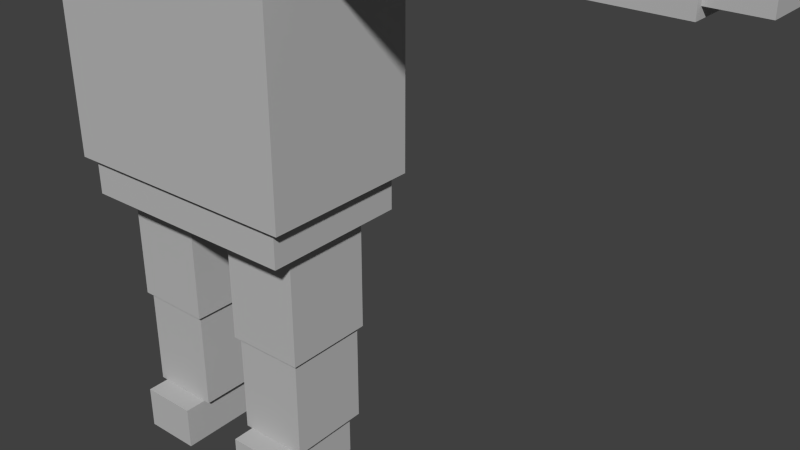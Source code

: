# Source: riggedmodel.blend  (saved by Blender 2.75.0; exported with 4.5.12 LTS)
import bpy
from mathutils import Matrix  # noqa: F401  (used for matrix-valued properties, if any)

bpy.ops.wm.read_factory_settings(use_empty=True)
scene = bpy.context.scene
scene.name = 'Scene'

# ---- collections
col_collection_1 = bpy.data.collections.new('Collection 1'); scene.collection.children.link(col_collection_1)

# ---- materials (node trees are filled in below, after node groups)
mat_lambert1 = bpy.data.materials.new('lambert1')
mat_lambert1.alpha_threshold = 0.0
mat_lambert1.use_transparent_shadow = False
mat_lambert1.diffuse_color = (0.5, 0.5, 0.5, 1.0)
mat_lambert1.roughness = 0.5

# ---- material node trees

# ---- world
world_world = bpy.data.worlds.new('World'); scene.world = world_world
world_world.color = (0.05088, 0.05088, 0.05088)
world_world.use_sun_shadow = False
world_world.sun_shadow_jitter_overblur = 0.0
world_world.cycles.sampling_method = 'MANUAL'
world_world.cycles.sample_map_resolution = 256

# ---- meshes
me_untitled_019 = bpy.data.meshes.new('Untitled.019')
me_untitled_019.from_pydata([(-35.77, 50.93, -16.09), (-36.19, 50.93, 15.73), (-36.19, 91.61, 15.73), (-35.77, 91.61, -16.09), (-8.69, 91.61, 16.09), (-8.27, 91.61, -15.73), (-8.692, 50.93, 16.09), (-8.272, 50.93, -15.73), (-8.585, 96.13, 8.137), (-36.09, 96.13, 7.774), (-8.375, 96.13, -7.774), (-35.88, 96.13, -8.137), (-9.88, 54.16, 14.61), (-9.742, 54.16, -14.49), (-9.74, 15.28, -14.49), (-9.878, 15.28, 14.61), (-34.6, 60.42, -8.6), (-34.57, 54.15, -14.61), (-9.771, 60.42, -8.483), (-34.71, 54.15, 14.49), (-34.68, 60.42, 8.481), (-34.57, 15.28, -14.61), (-34.71, 15.28, 14.49), (-9.852, 60.42, 8.599), (-12.16, 15.28, 12.31), (-12.16, 15.28, -12.31), (-12.16, -2.218e-06, -12.31), (-12.16, -2.218e-06, 22.41), (-12.16, 20.78, -7.225), (-32.28, 20.78, -7.225), (-32.28, 15.28, -12.31), (-32.28, -2.218e-06, -12.31), (-32.28, 15.28, 12.31), (-32.28, -2.218e-06, 22.41), (-32.28, 15.28, 22.41), (-12.16, 15.28, 22.41), (-32.28, 20.78, 7.225), (-12.16, 20.78, 7.225), (35.98, 50.93, -15.92), (35.99, 50.93, 15.91), (35.99, 91.61, 15.91), (35.98, 91.61, -15.92), (8.484, 91.61, 15.92), (8.473, 91.61, -15.91), (8.483, 50.93, 15.92), (8.473, 50.93, -15.91), (8.481, 96.13, 7.961), (35.99, 96.13, 7.952), (8.476, 96.13, -7.952), (35.98, 96.13, -7.961), (9.794, 60.42, -8.52), (9.784, 54.15, -14.53), (9.833, 54.15, 14.57), (9.822, 60.42, 8.561), (34.62, 60.42, -8.562), (34.61, 54.15, -14.57), (34.66, 54.15, 14.53), (34.65, 60.42, 8.519), (9.784, 15.28, -14.53), (34.61, 15.28, -14.57), (34.66, 15.28, 14.53), (9.833, 15.28, 14.57), (-43.88, 104.5, -28.19), (-43.88, 104.5, 28.19), (-43.88, 204.5, 28.19), (-43.88, 204.5, -28.19), (43.88, 204.5, 28.19), (43.88, 204.5, -28.19), (43.88, 104.5, 28.19), (43.88, 104.5, -28.19), (47.37, 182.7, 15.06), (47.37, 182.7, -15.06), (103.6, 182.7, -15.06), (103.6, 182.7, 15.06), (47.37, 208.0, 15.06), (47.37, 208.0, -15.06), (103.6, 208.0, 15.06), (103.6, 208.0, -15.06), (97.37, 183.9, -8.237), (103.6, 183.9, -14.03), (103.6, 183.9, 14.03), (97.37, 183.9, 8.237), (97.37, 206.8, -8.237), (103.6, 206.8, -14.03), (103.6, 206.8, 14.03), (97.37, 206.8, 8.237), (153.2, 183.9, -14.03), (153.2, 206.8, -14.03), (153.2, 206.8, 14.03), (153.2, 183.9, 14.03), (147.7, 186.8, -7.225), (153.2, 186.8, -12.31), (153.2, 186.8, 12.31), (147.7, 186.8, 7.225), (147.7, 203.9, -7.225), (153.2, 203.9, -12.31), (153.2, 203.9, 12.31), (147.7, 203.8, 7.225), (168.5, 186.8, -12.31), (168.5, 203.9, -12.31), (168.5, 203.9, 12.31), (168.5, 186.8, 12.31), (-47.37, 182.7, 15.06), (-47.37, 182.7, -15.06), (-103.6, 182.7, -15.06), (-103.6, 182.7, 15.06), (-47.37, 208.0, 15.06), (-47.37, 208.0, -15.06), (-103.6, 208.0, 15.06), (-103.6, 208.0, -15.06), (-103.6, 183.9, 14.03), (-103.6, 183.9, -14.03), (-153.2, 183.9, -14.03), (-153.2, 183.9, 14.03), (-97.37, 183.9, -8.237), (-97.37, 206.8, -8.237), (-103.6, 206.8, -14.03), (-153.2, 206.8, -14.03), (-103.6, 206.8, 14.03), (-153.2, 206.8, 14.03), (-97.37, 206.8, 8.237), (-97.37, 183.9, 8.237), (-153.2, 186.3, 12.31), (-153.2, 186.3, -12.31), (-168.5, 186.3, -12.31), (-168.5, 186.3, 12.31), (-147.7, 186.3, -7.225), (-147.7, 204.4, -7.225), (-153.2, 204.4, -12.31), (-153.2, 204.4, 12.31), (-147.7, 204.4, 7.225), (-168.5, 204.4, -12.31), (-168.5, 204.4, 12.31), (-147.7, 186.3, 7.225), (-35.56, 204.1, -35.39), (-35.56, 204.1, 35.72), (-35.56, 275.2, 35.72), (-35.56, 275.2, -35.39), (35.56, 275.2, 35.72), (35.56, 275.2, -35.39), (35.56, 204.1, 35.72), (35.56, 204.1, -35.39), (-40.27, 91.61, -25.87), (-40.27, 91.61, 25.87), (-40.27, 104.5, 25.87), (-40.27, 104.5, -25.87), (40.27, 104.5, -25.87), (40.27, 104.5, 25.87), (40.27, 91.61, 25.87), (40.27, 91.61, -25.87), (40.27, 110.3, -12.93), (-40.27, 110.3, -12.93), (40.27, 110.3, 12.93), (-40.27, 110.3, 12.93), (12.16, 15.28, 12.31), (12.16, 15.28, -12.31), (12.16, 4.996e-08, -12.31), (12.16, 4.996e-08, 22.4), (12.16, 20.78, -7.225), (32.28, 20.78, -7.225), (32.28, 15.28, -12.31), (32.28, 15.28, 12.31), (32.28, 20.78, 7.225), (32.28, 4.996e-08, -12.31), (32.28, 4.996e-08, 22.41), (32.28, 15.28, 22.41), (12.16, 15.28, 22.4), (12.16, 20.78, 7.225)], [], [(0, 1, 3), (3, 1, 2), (9, 2, 8), (8, 2, 4), (5, 4, 7), (7, 4, 6), (6, 1, 7), (7, 1, 0), (4, 2, 6), (6, 2, 1), (0, 3, 7), (7, 3, 5), (11, 9, 10), (10, 9, 8), (3, 11, 5), (5, 11, 10), (3, 2, 11), (11, 2, 9), (10, 8, 5), (5, 8, 4), (12, 15, 13), (13, 15, 14), (16, 18, 17), (17, 18, 13), (19, 20, 17), (17, 20, 16), (21, 14, 22), (22, 14, 15), (15, 12, 22), (22, 12, 19), (17, 13, 21), (21, 13, 14), (19, 12, 20), (20, 12, 23), (20, 23, 16), (16, 23, 18), (21, 22, 17), (17, 22, 19), (18, 23, 13), (13, 23, 12), (27, 26, 24), (24, 26, 25), (25, 30, 28), (28, 30, 29), (33, 32, 31), (31, 32, 30), (26, 27, 31), (31, 27, 33), (27, 35, 33), (33, 35, 34), (31, 30, 26), (26, 30, 25), (36, 32, 37), (37, 32, 24), (36, 37, 29), (29, 37, 28), (33, 34, 32), (32, 34, 24), (24, 34, 35), (24, 35, 27), (32, 36, 30), (30, 36, 29), (28, 37, 25), (25, 37, 24), (38, 41, 39), (39, 41, 40), (47, 46, 40), (40, 46, 42), (43, 45, 42), (42, 45, 44), (44, 45, 39), (39, 45, 38), (42, 44, 40), (40, 44, 39), (38, 45, 41), (41, 45, 43), (49, 48, 47), (47, 48, 46), (41, 43, 49), (49, 43, 48), (41, 49, 40), (40, 49, 47), (48, 43, 46), (46, 43, 42), (50, 51, 53), (53, 51, 52), (51, 50, 55), (55, 50, 54), (56, 55, 57), (57, 55, 54), (58, 59, 61), (61, 59, 60), (61, 60, 52), (52, 60, 56), (59, 58, 55), (55, 58, 51), (57, 53, 56), (56, 53, 52), (57, 54, 53), (53, 54, 50), (59, 55, 60), (60, 55, 56), (52, 51, 61), (61, 51, 58), (64, 65, 63), (63, 65, 62), (65, 64, 67), (67, 64, 66), (67, 66, 69), (69, 66, 68), (63, 62, 68), (68, 62, 69), (68, 66, 63), (63, 66, 64), (65, 67, 62), (62, 67, 69), (70, 71, 73), (73, 71, 72), (74, 75, 70), (70, 75, 71), (75, 74, 77), (77, 74, 76), (77, 76, 72), (72, 76, 73), (76, 74, 73), (73, 74, 70), (71, 75, 72), (72, 75, 77), (78, 79, 81), (81, 79, 80), (79, 78, 83), (83, 78, 82), (84, 83, 85), (85, 83, 82), (86, 87, 89), (89, 87, 88), (89, 88, 80), (80, 88, 84), (87, 86, 83), (83, 86, 79), (85, 81, 84), (84, 81, 80), (85, 82, 81), (81, 82, 78), (87, 83, 88), (88, 83, 84), (80, 79, 89), (89, 79, 86), (90, 91, 93), (93, 91, 92), (91, 90, 95), (95, 90, 94), (96, 95, 97), (97, 95, 94), (98, 99, 101), (101, 99, 100), (101, 100, 92), (92, 100, 96), (99, 98, 95), (95, 98, 91), (97, 93, 96), (96, 93, 92), (97, 94, 93), (93, 94, 90), (99, 95, 100), (100, 95, 96), (92, 91, 101), (101, 91, 98), (102, 105, 103), (103, 105, 104), (103, 107, 102), (102, 107, 106), (107, 109, 106), (106, 109, 108), (109, 104, 108), (108, 104, 105), (108, 105, 106), (106, 105, 102), (103, 104, 107), (107, 104, 109), (110, 113, 111), (111, 113, 112), (111, 116, 114), (114, 116, 115), (117, 119, 116), (116, 119, 118), (112, 113, 117), (117, 113, 119), (113, 110, 119), (119, 110, 118), (117, 116, 112), (112, 116, 111), (120, 118, 121), (121, 118, 110), (120, 121, 115), (115, 121, 114), (118, 120, 116), (116, 120, 115), (114, 121, 111), (111, 121, 110), (122, 125, 123), (123, 125, 124), (123, 128, 126), (126, 128, 127), (129, 130, 128), (128, 130, 127), (124, 125, 131), (131, 125, 132), (125, 122, 132), (132, 122, 129), (131, 128, 124), (124, 128, 123), (130, 129, 133), (133, 129, 122), (130, 133, 127), (127, 133, 126), (131, 132, 128), (128, 132, 129), (126, 133, 123), (123, 133, 122), (134, 135, 137), (137, 135, 136), (137, 136, 139), (139, 136, 138), (139, 138, 141), (141, 138, 140), (135, 134, 140), (140, 134, 141), (138, 136, 140), (140, 136, 135), (134, 137, 141), (141, 137, 139), (142, 143, 145), (145, 143, 151), (151, 143, 153), (153, 143, 144), (148, 149, 147), (147, 149, 152), (152, 149, 150), (149, 146, 150), (142, 149, 143), (143, 149, 148), (147, 144, 148), (148, 144, 143), (142, 145, 149), (149, 145, 146), (145, 151, 146), (146, 151, 150), (152, 150, 153), (153, 150, 151), (152, 153, 147), (147, 153, 144), (155, 156, 154), (154, 156, 157), (155, 158, 160), (160, 158, 159), (161, 160, 162), (162, 160, 159), (156, 163, 157), (157, 163, 164), (157, 164, 166), (166, 164, 165), (163, 156, 160), (160, 156, 155), (162, 167, 161), (161, 167, 154), (162, 159, 167), (167, 159, 158), (164, 161, 165), (161, 154, 165), (165, 154, 166), (154, 157, 166), (160, 161, 163), (163, 161, 164), (158, 155, 167), (167, 155, 154)])
me_untitled_019.polygons.foreach_set('use_smooth', [True] * 276)
_k = set([(0, 1), (0, 3), (0, 7), (1, 2), (1, 6), (2, 4), (2, 9), (3, 5), (3, 11), (4, 6), (4, 8), (5, 7), (5, 10), (6, 7), (8, 9), (8, 10), (9, 11), (10, 11), (12, 15), (12, 19), (12, 23), (13, 14), (13, 17), (13, 18), (14, 15), (14, 21), (15, 22), (16, 17), (16, 18), (16, 20), (17, 21), (18, 23), (19, 20), (19, 22), (20, 23), (21, 22), (24, 32), (24, 35), (24, 37), (25, 26), (25, 28), (25, 30), (26, 27), (26, 31), (27, 33), (27, 35), (28, 29), (28, 37), (29, 30), (29, 36), (30, 31), (31, 33), (32, 34), (32, 36), (33, 34), (34, 35), (36, 37), (38, 39), (38, 41), (38, 45), (39, 40), (39, 44), (40, 42), (40, 47), (41, 43), (41, 49), (42, 44), (42, 46), (43, 45), (43, 48), (44, 45), (46, 47), (46, 48), (47, 49), (48, 49), (50, 51), (50, 53), (50, 54), (51, 55), (51, 58), (52, 53), (52, 56), (52, 61), (53, 57), (54, 55), (54, 57), (55, 59), (56, 57), (56, 60), (58, 59), (58, 61), (59, 60), (60, 61), (62, 63), (62, 65), (62, 69), (63, 64), (63, 68), (64, 65), (64, 66), (65, 67), (66, 67), (66, 68), (67, 69), (68, 69), (70, 71), (70, 73), (70, 74), (71, 72), (71, 75), (72, 73), (72, 77), (73, 76), (74, 75), (74, 76), (75, 77), (76, 77), (78, 79), (78, 81), (78, 82), (79, 83), (79, 86), (80, 81), (80, 84), (80, 89), (81, 85), (82, 83), (82, 85), (83, 87), (84, 85), (84, 88), (86, 87), (86, 89), (87, 88), (88, 89), (90, 91), (90, 93), (90, 94), (91, 95), (91, 98), (92, 93), (92, 96), (92, 101), (93, 97), (94, 95), (94, 97), (95, 99), (96, 97), (96, 100), (98, 99), (98, 101), (99, 100), (100, 101), (102, 103), (102, 105), (102, 106), (103, 104), (103, 107), (104, 105), (104, 109), (105, 108), (106, 107), (106, 108), (107, 109), (108, 109), (110, 113), (110, 118), (110, 121), (111, 112), (111, 114), (111, 116), (112, 113), (112, 117), (113, 119), (114, 115), (114, 121), (115, 116), (115, 120), (116, 117), (117, 119), (118, 119), (118, 120), (120, 121), (122, 125), (122, 129), (122, 133), (123, 124), (123, 126), (123, 128), (124, 125), (124, 131), (125, 132), (126, 127), (126, 133), (127, 128), (127, 130), (128, 131), (129, 130), (129, 132), (130, 133), (131, 132), (134, 135), (134, 137), (134, 141), (135, 136), (135, 140), (136, 137), (136, 138), (137, 139), (138, 139), (138, 140), (139, 141), (140, 141), (142, 143), (142, 145), (142, 149), (143, 144), (143, 148), (144, 147), (144, 153), (145, 146), (145, 151), (146, 149), (146, 150), (147, 148), (147, 152), (148, 149), (150, 151), (150, 152), (151, 153), (152, 153), (154, 161), (154, 166), (154, 167), (155, 156), (155, 158), (155, 160), (156, 157), (156, 163), (157, 164), (157, 166), (158, 159), (158, 167), (159, 160), (159, 162), (160, 163), (161, 162), (161, 165), (162, 167), (163, 164), (164, 165), (165, 166)])
me_untitled_019.attributes.new('sharp_edge', 'BOOLEAN', 'EDGE').data.foreach_set('value', [ (min(e.vertices), max(e.vertices)) in _k for e in me_untitled_019.edges])
_uv = me_untitled_019.uv_layers.new(name='map1')
_uv.uv.foreach_set('vector', [0.2641, 0.3692, 0.3286, 0.3692, 0.2641, 0.4516, 0.2641, 0.4516, 0.3286, 0.3692, 0.3286, 0.4516, 0.392, 0.4271, 0.392, 0.4432, 0.3363, 0.4271, 0.3363, 0.4271, 0.392, 0.4432, 0.3363, 0.4432, 0.2083, 0.4516, 0.1438, 0.4516, 0.2083, 0.3692, 0.2083, 0.3692, 0.1438, 0.4516, 0.1438, 0.3692, 0.02379, 0.3743, 0.07953, 0.3743, 0.02379, 0.4388, 0.02379, 0.4388, 0.07953, 0.3743, 0.07953, 0.4388, 0.1438, 0.4516, 0.08809, 0.4516, 0.1438, 0.3692, 0.1438, 0.3692, 0.08809, 0.4516, 0.08809, 0.3692, 0.2641, 0.3692, 0.2641, 0.4516, 0.2083, 0.3692, 0.2083, 0.3692, 0.2641, 0.4516, 0.2083, 0.4516, 0.392, 0.3948, 0.392, 0.4271, 0.3363, 0.3948, 0.3363, 0.3948, 0.392, 0.4271, 0.3363, 0.4271, 0.392, 0.3787, 0.392, 0.3948, 0.3363, 0.3787, 0.3363, 0.3787, 0.392, 0.3948, 0.3363, 0.3948, 0.2641, 0.4516, 0.3286, 0.4516, 0.2802, 0.4516, 0.2802, 0.4516, 0.3286, 0.4516, 0.3124, 0.4516, 0.1922, 0.4516, 0.16, 0.4516, 0.2083, 0.4516, 0.2083, 0.4516, 0.16, 0.4516, 0.1438, 0.4516, 0.1859, 0.09264, 0.1859, 0.01384, 0.1269, 0.09264, 0.1269, 0.09264, 0.1859, 0.01384, 0.1269, 0.01384, 0.07661, 0.1102, 0.1269, 0.1102, 0.07661, 0.09264, 0.07661, 0.09264, 0.1269, 0.1102, 0.1269, 0.09264, 0.01764, 0.09264, 0.02982, 0.1053, 0.07661, 0.09264, 0.07661, 0.09264, 0.02982, 0.1053, 0.06444, 0.1053, 0.2456, 0.01465, 0.2456, 0.06497, 0.3045, 0.01465, 0.3045, 0.01465, 0.2456, 0.06497, 0.3045, 0.06497, 0.1859, 0.01384, 0.1859, 0.09264, 0.2362, 0.01384, 0.2362, 0.01384, 0.1859, 0.09264, 0.2362, 0.09264, 0.07661, 0.09264, 0.1269, 0.09264, 0.07661, 0.01384, 0.07661, 0.01384, 0.1269, 0.09264, 0.1269, 0.01384, 0.2362, 0.09264, 0.1859, 0.09264, 0.2362, 0.1102, 0.2362, 0.1102, 0.1859, 0.09264, 0.1858, 0.1102, 0.2976, 0.07423, 0.2473, 0.07424, 0.2976, 0.1088, 0.2976, 0.1088, 0.2473, 0.07424, 0.2473, 0.1089, 0.07661, 0.01384, 0.01764, 0.01384, 0.07661, 0.09264, 0.07661, 0.09264, 0.01764, 0.01384, 0.01764, 0.09264, 0.1391, 0.1054, 0.1737, 0.1054, 0.1269, 0.09264, 0.1269, 0.09264, 0.1737, 0.1054, 0.1859, 0.09264, 0.3259, 0.3141, 0.3963, 0.3141, 0.3464, 0.345, 0.3464, 0.345, 0.3963, 0.3141, 0.3963, 0.345, 0.2191, 0.3108, 0.2191, 0.3516, 0.2342, 0.3108, 0.2342, 0.3108, 0.2191, 0.3516, 0.2342, 0.3516, 0.2441, 0.3127, 0.2646, 0.3437, 0.3145, 0.3127, 0.3145, 0.3127, 0.2646, 0.3437, 0.3145, 0.3437, 0.1881, 0.3108, 0.1177, 0.3108, 0.1881, 0.3516, 0.1881, 0.3516, 0.1177, 0.3108, 0.1177, 0.3516, 0.1177, 0.3108, 0.08677, 0.3108, 0.1177, 0.3516, 0.1177, 0.3516, 0.08677, 0.3108, 0.08677, 0.3516, 0.1881, 0.3516, 0.2191, 0.3516, 0.1881, 0.3108, 0.1881, 0.3108, 0.2191, 0.3516, 0.2191, 0.3108, 0.05123, 0.3516, 0.06635, 0.3516, 0.05123, 0.3108, 0.05123, 0.3108, 0.06635, 0.3516, 0.06635, 0.3108, 0.05123, 0.3516, 0.05123, 0.3108, 0.02199, 0.3516, 0.02199, 0.3516, 0.05123, 0.3108, 0.02199, 0.3108, 0.2441, 0.3127, 0.2441, 0.3437, 0.2646, 0.3437, 0.06635, 0.3516, 0.08677, 0.3516, 0.06635, 0.3108, 0.06635, 0.3108, 0.08677, 0.3516, 0.08677, 0.3108, 0.3464, 0.345, 0.3259, 0.345, 0.3259, 0.3141, 0.2646, 0.3437, 0.2749, 0.3548, 0.3145, 0.3437, 0.3145, 0.3437, 0.2749, 0.3548, 0.3042, 0.3548, 0.386, 0.3562, 0.3567, 0.3562, 0.3963, 0.345, 0.3963, 0.345, 0.3567, 0.3562, 0.3464, 0.345, 0.27, 0.4652, 0.27, 0.5476, 0.2055, 0.4652, 0.2055, 0.4652, 0.27, 0.5476, 0.2055, 0.5476, 0.02098, 0.5207, 0.07672, 0.5207, 0.02098, 0.5369, 0.02098, 0.5369, 0.07672, 0.5207, 0.07672, 0.5369, 0.08525, 0.5476, 0.08525, 0.4652, 0.1497, 0.5476, 0.1497, 0.5476, 0.08525, 0.4652, 0.1497, 0.4652, 0.3925, 0.4759, 0.3925, 0.5404, 0.3367, 0.4759, 0.3367, 0.4759, 0.3925, 0.5404, 0.3367, 0.5404, 0.1497, 0.5476, 0.1497, 0.4652, 0.2055, 0.5476, 0.2055, 0.5476, 0.1497, 0.4652, 0.2055, 0.4652, 0.27, 0.4652, 0.3257, 0.4652, 0.27, 0.5476, 0.27, 0.5476, 0.3257, 0.4652, 0.3257, 0.5476, 0.02098, 0.4885, 0.07672, 0.4885, 0.02098, 0.5207, 0.02098, 0.5207, 0.07672, 0.4885, 0.07672, 0.5207, 0.02098, 0.4724, 0.07672, 0.4724, 0.02098, 0.4885, 0.02098, 0.4885, 0.07672, 0.4724, 0.07672, 0.4885, 0.27, 0.5476, 0.2539, 0.5476, 0.2055, 0.5476, 0.2055, 0.5476, 0.2539, 0.5476, 0.2216, 0.5476, 0.1014, 0.5476, 0.08525, 0.5476, 0.1336, 0.5476, 0.1336, 0.5476, 0.08525, 0.5476, 0.1497, 0.5476, 0.1439, 0.2243, 0.1317, 0.2116, 0.1785, 0.2243, 0.1785, 0.2243, 0.1317, 0.2116, 0.1907, 0.2116, 0.1317, 0.2116, 0.1317, 0.2292, 0.08137, 0.2116, 0.08137, 0.2116, 0.1317, 0.2292, 0.08137, 0.2292, 0.02239, 0.2116, 0.08137, 0.2116, 0.03457, 0.2243, 0.03457, 0.2243, 0.08137, 0.2116, 0.06919, 0.2243, 0.2505, 0.1816, 0.2505, 0.1313, 0.3095, 0.1816, 0.3095, 0.1816, 0.2505, 0.1313, 0.3095, 0.1313, 0.1907, 0.1328, 0.241, 0.1328, 0.1907, 0.2116, 0.1907, 0.2116, 0.241, 0.1328, 0.241, 0.2116, 0.08137, 0.1328, 0.1317, 0.1328, 0.08137, 0.2116, 0.08137, 0.2116, 0.1317, 0.1328, 0.1317, 0.2116, 0.241, 0.2292, 0.1907, 0.2292, 0.241, 0.2116, 0.241, 0.2116, 0.1907, 0.2292, 0.1907, 0.2116, 0.3037, 0.1946, 0.3037, 0.2293, 0.2534, 0.1946, 0.2534, 0.1946, 0.3037, 0.2293, 0.2534, 0.2293, 0.08137, 0.1328, 0.08137, 0.2116, 0.02239, 0.1328, 0.02239, 0.1328, 0.08137, 0.2116, 0.02239, 0.2116, 0.1907, 0.2116, 0.1317, 0.2116, 0.1907, 0.1328, 0.1907, 0.1328, 0.1317, 0.2116, 0.1317, 0.1328, 0.3141, 0.8072, 0.1998, 0.8072, 0.3141, 0.6058, 0.3141, 0.6058, 0.1998, 0.8072, 0.1998, 0.6058, 0.7526, 0.6283, 0.8668, 0.6283, 0.7526, 0.8061, 0.7526, 0.8061, 0.8668, 0.6283, 0.8668, 0.8061, 0.6062, 0.8072, 0.4919, 0.8072, 0.6062, 0.6058, 0.6062, 0.6058, 0.4919, 0.8072, 0.4919, 0.6058, 0.6255, 0.6279, 0.7397, 0.6279, 0.6255, 0.8058, 0.6255, 0.8058, 0.7397, 0.6279, 0.7397, 0.8058, 0.4919, 0.6058, 0.4919, 0.8072, 0.3141, 0.6058, 0.3141, 0.6058, 0.4919, 0.8072, 0.3141, 0.8072, 0.1998, 0.8072, 0.02194, 0.8072, 0.1998, 0.6058, 0.1998, 0.6058, 0.02194, 0.8072, 0.02194, 0.6058, 0.8645, 0.4918, 0.8035, 0.4918, 0.8645, 0.3778, 0.8645, 0.3778, 0.8035, 0.4918, 0.8035, 0.3778, 0.9237, 0.4396, 0.9848, 0.4396, 0.9237, 0.4908, 0.9237, 0.4908, 0.9848, 0.4396, 0.9848, 0.4908, 0.7523, 0.4918, 0.6912, 0.4918, 0.7523, 0.3778, 0.7523, 0.3778, 0.6912, 0.4918, 0.6912, 0.3778, 0.9223, 0.3775, 0.9833, 0.3775, 0.9223, 0.4288, 0.9223, 0.4288, 0.9833, 0.3775, 0.9833, 0.4288, 0.9158, 0.3778, 0.9158, 0.4918, 0.8645, 0.3778, 0.8645, 0.3778, 0.9158, 0.4918, 0.8645, 0.4918, 0.8035, 0.4918, 0.7523, 0.4918, 0.8035, 0.3778, 0.8035, 0.3778, 0.7523, 0.4918, 0.7523, 0.3778, 0.7189, 0.3602, 0.7072, 0.3475, 0.7523, 0.3602, 0.7523, 0.3602, 0.7072, 0.3475, 0.7641, 0.3475, 0.9139, 0.3475, 0.9139, 0.3648, 0.8674, 0.3475, 0.8674, 0.3475, 0.9139, 0.3648, 0.8674, 0.3648, 0.8105, 0.3475, 0.8674, 0.3475, 0.8223, 0.3602, 0.8223, 0.3602, 0.8674, 0.3475, 0.8557, 0.3602, 0.982, 0.2545, 0.982, 0.301, 0.9251, 0.2545, 0.9251, 0.2545, 0.982, 0.301, 0.9251, 0.301, 0.7641, 0.2472, 0.8105, 0.2472, 0.7641, 0.3475, 0.7641, 0.3475, 0.8105, 0.2472, 0.8105, 0.3475, 0.8674, 0.2472, 0.9139, 0.2472, 0.8674, 0.3475, 0.8674, 0.3475, 0.9139, 0.2472, 0.9139, 0.3475, 0.8105, 0.3648, 0.7641, 0.3648, 0.8105, 0.3475, 0.8105, 0.3475, 0.7641, 0.3648, 0.7641, 0.3475, 0.9685, 0.3623, 0.9351, 0.3623, 0.9685, 0.3158, 0.9685, 0.3158, 0.9351, 0.3623, 0.9351, 0.3158, 0.8674, 0.2472, 0.8674, 0.3475, 0.8105, 0.2472, 0.8105, 0.2472, 0.8674, 0.3475, 0.8105, 0.3475, 0.7641, 0.3475, 0.7072, 0.3475, 0.7641, 0.2472, 0.7641, 0.2472, 0.7072, 0.3475, 0.7072, 0.2472, 0.8042, 0.05194, 0.7939, 0.0408, 0.8335, 0.05194, 0.8335, 0.05194, 0.7939, 0.0408, 0.8438, 0.0408, 0.7939, 0.0408, 0.7939, 0.05597, 0.7531, 0.04079, 0.7531, 0.04079, 0.7939, 0.05597, 0.7531, 0.05596, 0.7032, 0.04077, 0.7531, 0.04079, 0.7135, 0.05192, 0.7135, 0.05192, 0.7531, 0.04079, 0.7428, 0.05193, 0.8916, 0.05247, 0.8916, 0.01169, 0.9415, 0.05247, 0.9415, 0.05247, 0.8916, 0.01169, 0.9415, 0.01169, 0.8438, 0.009828, 0.8845, 0.009827, 0.8438, 0.0408, 0.8438, 0.0408, 0.8845, 0.009827, 0.8845, 0.04079, 0.7531, 0.009821, 0.7939, 0.009828, 0.7531, 0.04079, 0.7531, 0.04079, 0.7939, 0.009828, 0.7939, 0.0408, 0.8845, 0.05597, 0.8438, 0.05597, 0.8845, 0.04079, 0.8845, 0.04079, 0.8438, 0.05597, 0.8438, 0.0408, 0.9791, 0.05204, 0.9498, 0.05204, 0.9791, 0.01127, 0.9791, 0.01127, 0.9498, 0.05204, 0.9498, 0.01127, 0.7531, 0.009821, 0.7531, 0.04079, 0.7032, 0.009806, 0.7032, 0.009806, 0.7531, 0.04079, 0.7032, 0.04077, 0.8438, 0.0408, 0.7939, 0.0408, 0.8438, 0.009828, 0.8438, 0.009828, 0.7939, 0.0408, 0.7939, 0.009828, 0.8656, 0.6179, 0.8656, 0.5039, 0.8047, 0.6179, 0.8047, 0.6179, 0.8656, 0.5039, 0.8047, 0.5039, 0.9258, 0.5665, 0.9258, 0.6177, 0.9867, 0.5665, 0.9867, 0.5665, 0.9258, 0.6177, 0.9867, 0.6177, 0.7534, 0.6179, 0.7534, 0.5039, 0.6924, 0.6179, 0.6924, 0.6179, 0.7534, 0.5039, 0.6924, 0.5039, 0.9858, 0.5559, 0.9858, 0.5047, 0.9246, 0.5559, 0.9246, 0.5559, 0.9858, 0.5047, 0.9246, 0.5047, 0.9169, 0.5039, 0.8656, 0.5039, 0.9169, 0.6179, 0.9169, 0.6179, 0.8656, 0.5039, 0.8656, 0.6179, 0.8047, 0.6179, 0.8047, 0.5039, 0.7534, 0.6179, 0.7534, 0.6179, 0.8047, 0.5039, 0.7534, 0.5039, 0.7618, 0.2221, 0.7618, 0.1218, 0.7049, 0.2221, 0.7049, 0.2221, 0.7618, 0.1218, 0.7049, 0.1218, 0.9116, 0.2221, 0.8651, 0.2221, 0.9116, 0.2394, 0.9116, 0.2394, 0.8651, 0.2221, 0.8651, 0.2394, 0.8651, 0.1218, 0.8083, 0.1218, 0.8651, 0.2221, 0.8651, 0.2221, 0.8083, 0.1218, 0.8083, 0.2221, 0.9814, 0.1257, 0.9245, 0.1257, 0.9814, 0.1722, 0.9814, 0.1722, 0.9245, 0.1257, 0.9245, 0.1722, 0.7618, 0.1218, 0.7618, 0.2221, 0.8083, 0.1218, 0.8083, 0.1218, 0.7618, 0.2221, 0.8083, 0.2221, 0.8651, 0.1218, 0.8651, 0.2221, 0.9116, 0.1218, 0.9116, 0.1218, 0.8651, 0.2221, 0.9116, 0.2221, 0.8083, 0.2394, 0.8083, 0.2221, 0.7618, 0.2394, 0.7618, 0.2394, 0.8083, 0.2221, 0.7618, 0.2221, 0.9363, 0.1861, 0.9363, 0.2326, 0.9697, 0.1861, 0.9697, 0.1861, 0.9363, 0.2326, 0.9697, 0.2326, 0.8083, 0.2221, 0.82, 0.2348, 0.8651, 0.2221, 0.8651, 0.2221, 0.82, 0.2348, 0.8534, 0.2348, 0.7166, 0.2348, 0.75, 0.2348, 0.7049, 0.2221, 0.7049, 0.2221, 0.75, 0.2348, 0.7618, 0.2221, 0.8872, 0.09724, 0.8872, 0.06627, 0.8373, 0.09724, 0.8373, 0.09724, 0.8872, 0.06627, 0.8373, 0.06628, 0.8373, 0.09724, 0.7965, 0.09725, 0.8373, 0.1124, 0.8373, 0.1124, 0.7965, 0.09725, 0.7965, 0.1124, 0.7467, 0.09725, 0.757, 0.1084, 0.7965, 0.09725, 0.7965, 0.09725, 0.757, 0.1084, 0.7862, 0.1084, 0.9455, 0.06815, 0.8956, 0.06815, 0.9455, 0.1089, 0.9455, 0.1089, 0.8956, 0.06815, 0.8956, 0.1089, 0.7059, 0.06628, 0.7059, 0.09725, 0.7467, 0.06628, 0.7467, 0.06628, 0.7059, 0.09725, 0.7467, 0.09725, 0.7965, 0.06628, 0.7965, 0.09725, 0.8373, 0.06628, 0.8373, 0.06628, 0.7965, 0.09725, 0.8373, 0.09724, 0.7467, 0.1124, 0.7467, 0.09725, 0.7059, 0.1124, 0.7059, 0.1124, 0.7467, 0.09725, 0.7059, 0.09725, 0.9524, 0.06838, 0.9524, 0.1091, 0.9817, 0.06838, 0.9817, 0.06838, 0.9524, 0.1091, 0.9817, 0.1091, 0.7965, 0.06628, 0.7467, 0.06628, 0.7965, 0.09725, 0.7965, 0.09725, 0.7467, 0.06628, 0.7467, 0.09725, 0.8476, 0.1084, 0.8769, 0.1084, 0.8373, 0.09724, 0.8373, 0.09724, 0.8769, 0.1084, 0.8872, 0.09724, 0.5023, 0.8251, 0.3422, 0.8251, 0.5023, 0.9852, 0.5023, 0.9852, 0.3422, 0.8251, 0.3422, 0.9852, 0.6599, 0.9852, 0.5037, 0.9852, 0.6599, 0.8251, 0.6599, 0.8251, 0.5037, 0.9852, 0.5037, 0.8251, 0.02195, 0.9852, 0.1821, 0.9852, 0.02195, 0.8251, 0.02195, 0.8251, 0.1821, 0.9852, 0.1821, 0.8251, 0.9832, 0.9852, 0.8231, 0.9852, 0.9832, 0.8251, 0.9832, 0.8251, 0.8231, 0.9852, 0.8231, 0.8251, 0.1821, 0.9852, 0.3422, 0.9852, 0.1821, 0.8251, 0.1821, 0.8251, 0.3422, 0.9852, 0.3422, 0.8251, 0.6627, 0.8249, 0.6627, 0.985, 0.8228, 0.8249, 0.8228, 0.8249, 0.6627, 0.985, 0.8228, 0.985, 0.2964, 0.5608, 0.4013, 0.5608, 0.2964, 0.5869, 0.2964, 0.5869, 0.4013, 0.5608, 0.3227, 0.5986, 0.3227, 0.5986, 0.4013, 0.5608, 0.3751, 0.5986, 0.3751, 0.5986, 0.4013, 0.5608, 0.4013, 0.5869, 0.02835, 0.5608, 0.1332, 0.5608, 0.02835, 0.5869, 0.02835, 0.5869, 0.1332, 0.5608, 0.05456, 0.5986, 0.05456, 0.5986, 0.1332, 0.5608, 0.107, 0.5986, 0.1332, 0.5608, 0.1332, 0.5869, 0.107, 0.5986, 0.8779, 0.806, 0.8779, 0.6427, 0.9827, 0.806, 0.9827, 0.806, 0.8779, 0.6427, 0.9827, 0.6427, 0.5645, 0.5868, 0.4013, 0.5869, 0.5645, 0.5607, 0.5645, 0.5607, 0.4013, 0.5869, 0.4013, 0.5608, 0.2964, 0.5608, 0.2964, 0.5869, 0.1332, 0.5608, 0.1332, 0.5608, 0.2964, 0.5869, 0.1332, 0.5869, 0.9827, 0.806, 0.9565, 0.806, 0.9827, 0.6427, 0.9827, 0.6427, 0.9565, 0.806, 0.9565, 0.6427, 0.9041, 0.6427, 0.9565, 0.6427, 0.9041, 0.806, 0.9041, 0.806, 0.9565, 0.6427, 0.9565, 0.806, 0.9041, 0.6427, 0.9041, 0.806, 0.8779, 0.6427, 0.8779, 0.6427, 0.9041, 0.806, 0.8779, 0.806, 0.3969, 0.2844, 0.3969, 0.2534, 0.347, 0.2844, 0.347, 0.2844, 0.3969, 0.2534, 0.3265, 0.2534, 0.2181, 0.251, 0.2332, 0.251, 0.2181, 0.2918, 0.2181, 0.2918, 0.2332, 0.251, 0.2332, 0.2918, 0.2619, 0.2855, 0.3118, 0.2855, 0.2722, 0.2966, 0.2722, 0.2966, 0.3118, 0.2855, 0.3015, 0.2966, 0.1871, 0.251, 0.1871, 0.2918, 0.1167, 0.251, 0.1167, 0.251, 0.1871, 0.2918, 0.1167, 0.2918, 0.1167, 0.251, 0.1167, 0.2918, 0.08576, 0.251, 0.08576, 0.251, 0.1167, 0.2918, 0.08576, 0.2918, 0.1871, 0.2918, 0.1871, 0.251, 0.2181, 0.2918, 0.2181, 0.2918, 0.1871, 0.251, 0.2181, 0.251, 0.05022, 0.2918, 0.05022, 0.251, 0.06534, 0.2918, 0.06534, 0.2918, 0.05022, 0.251, 0.06534, 0.251, 0.05022, 0.2918, 0.02098, 0.2918, 0.05022, 0.251, 0.05022, 0.251, 0.02098, 0.2918, 0.02098, 0.251, 0.2415, 0.2545, 0.2619, 0.2855, 0.2415, 0.2855, 0.06534, 0.2918, 0.06534, 0.251, 0.08576, 0.2918, 0.08576, 0.2918, 0.06534, 0.251, 0.08576, 0.251, 0.347, 0.2844, 0.3265, 0.2534, 0.3265, 0.2844, 0.3118, 0.2855, 0.2619, 0.2855, 0.3118, 0.2545, 0.3118, 0.2545, 0.2619, 0.2855, 0.2415, 0.2545, 0.3866, 0.2955, 0.3969, 0.2844, 0.3573, 0.2955, 0.3573, 0.2955, 0.3969, 0.2844, 0.347, 0.2844])
me_untitled_019.materials.append(mat_lambert1)
me_untitled_019.use_remesh_preserve_volume = False
me_untitled_019.use_remesh_preserve_attributes = False
me_untitled_019.use_mirror_vertex_groups = False
me_untitled_019.update()
me_untitled_019.normals_split_custom_set([tuple(v) for v in zip(*[iter([-0.9999, 5.96e-05, -0.01319, -0.9999, 5.981e-05, -0.01319, -0.9999, 5.956e-05, -0.01319, -0.9999, 5.956e-05, -0.01319, -0.9999, 5.981e-05, -0.01319, -0.9999, 5.999e-05, -0.01319, -0.006464, 0.8695, 0.4939, -0.006464, 0.8695, 0.4939, -0.006464, 0.8695, 0.4939, -0.006464, 0.8695, 0.4939, -0.006464, 0.8695, 0.4939, -0.006464, 0.8695, 0.4939, 0.9999, -5.978e-05, 0.01319, 0.9999, -5.984e-05, 0.01319, 0.9999, -5.981e-05, 0.01319, 0.9999, -5.981e-05, 0.01319, 0.9999, -5.984e-05, 0.01319, 0.9999, -5.979e-05, 0.01319, -5.95e-05, -1.0, -2.176e-05, -5.95e-05, -1.0, -2.18e-05, -5.95e-05, -1.0, -2.181e-05, -5.95e-05, -1.0, -2.181e-05, -5.95e-05, -1.0, -2.18e-05, -5.95e-05, -1.0, -2.186e-05, -0.01319, -2.097e-05, 0.9999, -0.01319, -2.098e-05, 0.9999, -0.01319, -2.099e-05, 0.9999, -0.01319, -2.099e-05, 0.9999, -0.01319, -2.098e-05, 0.9999, -0.01319, -2.099e-05, 0.9999, 0.01319, 2.102e-05, -0.9999, 0.01319, 2.102e-05, -0.9999, 0.01319, 2.102e-05, -0.9999, 0.01319, 2.102e-05, -0.9999, 0.01319, 2.102e-05, -0.9999, 0.01319, 2.102e-05, -0.9999, 5.963e-05, 1.0, 2.12e-05, 5.963e-05, 1.0, 2.157e-05, 5.963e-05, 1.0, 2.194e-05, 5.963e-05, 1.0, 2.194e-05, 5.963e-05, 1.0, 2.157e-05, 5.963e-05, 1.0, 2.231e-05, 0.006568, 0.8695, -0.4939, 0.006568, 0.8695, -0.4939, 0.006568, 0.8695, -0.4939, 0.006568, 0.8695, -0.4939, 0.006568, 0.8695, -0.4939, 0.006568, 0.8695, -0.4939, -0.9999, 5.956e-05, -0.01319, -0.9999, 5.999e-05, -0.01319, -0.9999, 5.868e-05, -0.01319, -0.9999, 5.868e-05, -0.01319, -0.9999, 5.999e-05, -0.01319, -0.9999, 6.026e-05, -0.01319, 0.9999, -5.941e-05, 0.01319, 0.9999, -5.99e-05, 0.01319, 0.9999, -5.978e-05, 0.01319, 0.9999, -5.978e-05, 0.01319, 0.9999, -5.99e-05, 0.01319, 0.9999, -5.984e-05, 0.01319, 1.0, 5.741e-05, 0.004742, 1.0, 5.732e-05, 0.004742, 1.0, 5.747e-05, 0.004742, 1.0, 5.747e-05, 0.004742, 1.0, 5.732e-05, 0.004742, 1.0, 5.735e-05, 0.004742, 0.00338, 0.6921, -0.7218, 0.003384, 0.6921, -0.7218, 0.003381, 0.6921, -0.7218, 0.003381, 0.6921, -0.7218, 0.003384, 0.6921, -0.7218, 0.003386, 0.6921, -0.7218, -1.0, -6.476e-05, -0.004748, -1.0, -7.207e-05, -0.00475, -1.0, -5.089e-05, -0.004752, -1.0, -5.089e-05, -0.004752, -1.0, -7.207e-05, -0.00475, -1.0, -1.824e-05, -0.004764, 5.725e-05, -1.0, 2.086e-05, 5.726e-05, -1.0, 2.092e-05, 5.727e-05, -1.0, 2.093e-05, 5.727e-05, -1.0, 2.093e-05, 5.726e-05, -1.0, 2.092e-05, 5.729e-05, -1.0, 2.098e-05, -0.004738, 2.075e-05, 1.0, -0.004738, 2.072e-05, 1.0, -0.004738, 2.073e-05, 1.0, -0.004738, 2.073e-05, 1.0, -0.004738, 2.072e-05, 1.0, -0.004738, 2.07e-05, 1.0, 0.004746, -2.075e-05, -1.0, 0.004746, -2.073e-05, -1.0, 0.004746, -2.072e-05, -1.0, 0.004746, -2.072e-05, -1.0, 0.004746, -2.073e-05, -1.0, 0.004746, -2.07e-05, -1.0, -0.003459, 0.6922, 0.7217, -0.003464, 0.6921, 0.7218, -0.00346, 0.6922, 0.7217, -0.00346, 0.6922, 0.7217, -0.003464, 0.6921, 0.7218, -0.003465, 0.6921, 0.7218, -5.721e-05, 1.0, -2.072e-05, -5.711e-05, 1.0, -2.068e-05, -5.715e-05, 1.0, -2.07e-05, -5.715e-05, 1.0, -2.07e-05, -5.711e-05, 1.0, -2.068e-05, -5.706e-05, 1.0, -2.066e-05, -1.0, -5.729e-05, -0.004748, -1.0, -5.737e-05, -0.004748, -1.0, -5.089e-05, -0.004752, -1.0, -5.089e-05, -0.004752, -1.0, -5.737e-05, -0.004748, -1.0, -6.476e-05, -0.004748, 1.0, 5.786e-05, 0.004742, 1.0, 5.766e-05, 0.004742, 1.0, 5.747e-05, 0.004742, 1.0, 5.747e-05, 0.004742, 1.0, 5.766e-05, 0.004742, 1.0, 5.741e-05, 0.004742, 1.0, 1.446e-07, -8.748e-08, 1.0, 8.138e-08, 1.532e-08, 1.0, 1.076e-08, -4.461e-08, 1.0, 1.076e-08, -4.461e-08, 1.0, 8.138e-08, 1.532e-08, 1.0, -4.519e-08, 2.984e-08, 7.039e-06, 0.679, -0.7341, -1.066e-06, 0.679, -0.7341, 4.661e-06, 0.679, -0.7341, 4.661e-06, 0.679, -0.7341, -1.066e-06, 0.679, -0.7341, -3.444e-06, 0.679, -0.7341, -1.0, 5.783e-06, -1.047e-05, -1.0, 7.274e-06, -6.917e-06, -1.0, 3.255e-06, -1.943e-06, -1.0, 3.255e-06, -1.943e-06, -1.0, 7.274e-06, -6.917e-06, -1.0, -4.743e-06, 3.031e-06, 0.0, -1.0, -1.042e-14, 0.0, -1.0, -3.484e-15, 0.0, -1.0, -6.934e-15, 0.0, -1.0, -6.934e-15, 0.0, -1.0, -3.484e-15, 0.0, -1.0, 0.0, -4.765e-06, 0.0, 1.0, -4.765e-06, 0.0, 1.0, -4.765e-06, 0.0, 1.0, -4.765e-06, 0.0, 1.0, -4.765e-06, 0.0, 1.0, -4.765e-06, 0.0, 1.0, 9.53e-06, 0.0, -1.0, 9.53e-06, 0.0, -1.0, 9.53e-06, 0.0, -1.0, 9.53e-06, 0.0, -1.0, 9.53e-06, 0.0, -1.0, 9.53e-06, 0.0, -1.0, -3.545e-06, 0.679, 0.7341, -1.144e-06, 0.679, 0.7341, 4.638e-06, 0.679, 0.7341, 4.638e-06, 0.679, 0.7341, -1.144e-06, 0.679, 0.7341, 7.039e-06, 0.679, 0.7341, 0.0, 1.0, 0.0, 0.0, 1.0, 0.0, 0.0, 1.0, 0.0, 0.0, 1.0, 0.0, 0.0, 1.0, 0.0, 0.0, 1.0, 0.0, -1.0, 5.783e-06, -1.047e-05, -1.0, 0.0, -1.889e-05, -1.0, 7.274e-06, -6.917e-06, 0.0, 1.0, 3.005e-07, 0.0, 1.0, 2.115e-07, 0.0, 1.0, 8.897e-08, 0.0, 1.0, 8.897e-08, 0.0, 1.0, 2.115e-07, 0.0, 1.0, 0.0, 1.0, 1.076e-08, -4.461e-08, 1.0, 0.0, -1.889e-07, 1.0, 1.446e-07, -8.748e-08, -1.0, 7.274e-06, -6.917e-06, -1.0, 1.165e-05, 1.563e-06, -1.0, -4.743e-06, 3.031e-06, -1.0, -4.743e-06, 3.031e-06, -1.0, 1.165e-05, 1.563e-06, -1.0, -2.92e-05, 1.32e-05, 1.0, 0.0, 0.0, 1.0, -3.479e-07, 3.415e-08, 1.0, -4.519e-08, 2.984e-08, 1.0, -4.519e-08, 2.984e-08, 1.0, -3.479e-07, 3.415e-08, 1.0, 1.076e-08, -4.461e-08, 1.0, -9.053e-06, -0.0003202, 1.0, -9.123e-06, -0.0003202, 1.0, -9.053e-06, -0.0003202, 1.0, -9.053e-06, -0.0003202, 1.0, -9.123e-06, -0.0003202, 1.0, -8.721e-06, -0.0003201, 0.0001661, 0.8695, 0.4939, 0.0001661, 0.8695, 0.4939, 0.0001661, 0.8695, 0.4939, 0.0001661, 0.8695, 0.4939, 0.0001661, 0.8695, 0.4939, 0.0001662, 0.8695, 0.4939, -1.0, 9.091e-06, 0.0003202, -1.0, 9.073e-06, 0.0003202, -1.0, 9.143e-06, 0.0003202, -1.0, 9.143e-06, 0.0003202, -1.0, 9.073e-06, 0.0003202, -1.0, 9.053e-06, 0.0003202, -9.156e-06, -1.0, -6.136e-06, -9.156e-06, -1.0, -6.289e-06, -9.156e-06, -1.0, -6.263e-06, -9.156e-06, -1.0, -6.263e-06, -9.156e-06, -1.0, -6.289e-06, -9.156e-06, -1.0, -6.415e-06, 0.0003202, -6.404e-06, 1.0, 0.0003202, -6.389e-06, 1.0, 0.0003202, -6.395e-06, 1.0, 0.0003202, -6.395e-06, 1.0, 0.0003202, -6.389e-06, 1.0, 0.0003201, -6.38e-06, 1.0, -0.0003201, 6.427e-06, -1.0, -0.0003202, 6.427e-06, -1.0, -0.0003202, 6.427e-06, -1.0, -0.0003202, 6.427e-06, -1.0, -0.0003202, 6.427e-06, -1.0, -0.0003202, 6.427e-06, -1.0, 9.156e-06, 1.0, 6.694e-06, 9.156e-06, 1.0, 6.779e-06, 9.156e-06, 1.0, 6.736e-06, 9.156e-06, 1.0, 6.736e-06, 9.156e-06, 1.0, 6.779e-06, 9.156e-06, 1.0, 6.821e-06, -0.0001502, 0.8695, -0.4939, -0.0001502, 0.8695, -0.4939, -0.0001502, 0.8695, -0.4939, -0.0001502, 0.8695, -0.4939, -0.0001502, 0.8695, -0.4939, -0.0001502, 0.8695, -0.4939, 1.0, -9.123e-06, -0.0003202, 1.0, -9.154e-06, -0.0003202, 1.0, -8.721e-06, -0.0003201, 1.0, -8.721e-06, -0.0003201, 1.0, -9.154e-06, -0.0003202, 1.0, -6.789e-06, -0.00032, -1.0, 8.911e-06, 0.0003202, -1.0, 9.091e-06, 0.0003202, -1.0, 9.305e-06, 0.0003202, -1.0, 9.305e-06, 0.0003202, -1.0, 9.091e-06, 0.0003202, -1.0, 9.143e-06, 0.0003202, -1.0, -8.835e-06, 0.00169, -1.0, -1.415e-05, 0.0017, -1.0, -5.172e-05, 0.001701, -1.0, -5.172e-05, 0.001701, -1.0, -1.415e-05, 0.0017, -1.0, -2.518e-05, 0.001703, -0.001229, 0.6921, -0.7218, -0.001227, 0.6921, -0.7218, -0.001224, 0.6921, -0.7218, -0.001224, 0.6921, -0.7218, -0.001227, 0.6921, -0.7218, -0.001223, 0.6921, -0.7218, 1.0, 1.946e-05, -0.00169, 1.0, 1.042e-07, -0.001684, 1.0, 3.051e-05, -0.001687, 1.0, 3.051e-05, -0.001687, 1.0, 1.042e-07, -0.001684, 1.0, -4.474e-05, -0.001667, 8.806e-06, -1.0, 6.251e-06, 8.806e-06, -1.0, 6.252e-06, 8.806e-06, -1.0, 6.252e-06, 8.806e-06, -1.0, 6.252e-06, 8.806e-06, -1.0, 6.252e-06, 8.806e-06, -1.0, 6.254e-06, 0.001686, 6.197e-06, 1.0, 0.001686, 6.197e-06, 1.0, 0.001686, 6.197e-06, 1.0, 0.001686, 6.197e-06, 1.0, 0.001686, 6.197e-06, 1.0, 0.001686, 6.197e-06, 1.0, -0.001693, -6.246e-06, -1.0, -0.001693, -6.228e-06, -1.0, -0.001693, -6.215e-06, -1.0, -0.001693, -6.215e-06, -1.0, -0.001693, -6.228e-06, -1.0, -0.001693, -6.197e-06, -1.0, 0.001216, 0.6921, 0.7218, 0.001212, 0.6921, 0.7218, 0.001215, 0.6921, 0.7218, 0.001215, 0.6921, 0.7218, 0.001212, 0.6921, 0.7218, 0.001211, 0.6921, 0.7218, -8.922e-06, 1.0, -5.757e-06, -8.863e-06, 1.0, -5.977e-06, -8.827e-06, 1.0, -6.111e-06, -8.827e-06, 1.0, -6.111e-06, -8.863e-06, 1.0, -5.977e-06, -8.768e-06, 1.0, -6.332e-06, 1.0, 8.74e-06, -0.00169, 1.0, 1.042e-07, -0.001684, 1.0, 8.784e-06, -0.00169, 1.0, 8.784e-06, -0.00169, 1.0, 1.042e-07, -0.001684, 1.0, 1.946e-05, -0.00169, -1.0, -2.518e-05, 0.001703, -1.0, -1.415e-05, 0.0017, -1.0, -8.709e-06, 0.001703, -1.0, -8.709e-06, 0.001703, -1.0, -1.415e-05, 0.0017, -1.0, -8.688e-06, 0.001703, -1.0, 0.0, 0.0, -1.0, 0.0, 0.0, -1.0, 0.0, 0.0, -1.0, 0.0, 0.0, -1.0, 0.0, 0.0, -1.0, 0.0, 0.0, 0.0, 1.0, 0.0, 0.0, 1.0, 0.0, 0.0, 1.0, 0.0, 0.0, 1.0, 0.0, 0.0, 1.0, 0.0, 0.0, 1.0, 0.0, 1.0, 0.0, 0.0, 1.0, 0.0, 0.0, 1.0, 0.0, 0.0, 1.0, 0.0, 0.0, 1.0, 0.0, 0.0, 1.0, 0.0, 0.0, 0.0, -1.0, 0.0, 0.0, -1.0, 0.0, 0.0, -1.0, 0.0, 0.0, -1.0, 0.0, 0.0, -1.0, 0.0, 0.0, -1.0, 0.0, 0.0, 0.0, 1.0, 0.0, 0.0, 1.0, 0.0, 0.0, 1.0, 0.0, 0.0, 1.0, 0.0, 0.0, 1.0, 0.0, 0.0, 1.0, 0.0, 0.0, -1.0, 0.0, 0.0, -1.0, 0.0, 0.0, -1.0, 0.0, 0.0, -1.0, 0.0, 0.0, -1.0, 0.0, 0.0, -1.0, 0.0, -1.0, 0.0, 0.0, -1.0, 0.0, 0.0, -1.0, 0.0, 0.0, -1.0, 0.0, 0.0, -1.0, 0.0, 0.0, -1.0, 0.0, -1.0, 0.0, 0.0, -1.0, 0.0, 0.0, -1.0, 0.0, 0.0, -1.0, 0.0, 0.0, -1.0, 0.0, 0.0, -1.0, 0.0, 0.0, 0.0, 1.0, 0.0, 0.0, 1.0, 0.0, 0.0, 1.0, 0.0, 0.0, 1.0, 0.0, 0.0, 1.0, 0.0, 0.0, 1.0, 0.0, 1.0, 0.0, 0.0, 1.0, 0.0, 0.0, 1.0, 0.0, 0.0, 1.0, 0.0, 0.0, 1.0, 0.0, 0.0, 1.0, 0.0, 0.0, 0.0, 0.0, 1.0, 0.0, 0.0, 1.0, 0.0, 0.0, 1.0, 0.0, 0.0, 1.0, 0.0, 0.0, 1.0, 0.0, 0.0, 1.0, 0.0, 0.0, -1.0, 0.0, 0.0, -1.0, 0.0, 0.0, -1.0, 0.0, 0.0, -1.0, 0.0, 0.0, -1.0, 0.0, 0.0, -1.0, 0.0, -1.0, 0.0, 4.041e-07, -1.0, 5.358e-07, 0.0, -1.0, -6.4e-07, 0.0, -1.0, -6.4e-07, 4.041e-07, -1.0, 5.358e-07, 4.041e-07, -1.0, 6.715e-07, -0.679, 1.247e-05, -0.7341, -0.679, 1.238e-05, -0.7341, -0.679, 1.218e-05, -0.7341, -0.679, 1.218e-05, -0.7341, -0.679, 1.238e-05, -0.7341, -0.679, 1.21e-05, -0.7341, 0.0, 1.0, 0.0, 3.779e-05, 1.0, 1.032e-05, 1.948e-05, 1.0, 5.318e-06, 1.948e-05, 1.0, 5.318e-06, 3.779e-05, 1.0, 1.032e-05, 0.0001646, 1.0, 4.493e-05, 1.0, -1.517e-06, 0.0, 1.0, -8.552e-07, 0.0, 1.0, -6.616e-07, 0.0, 1.0, -6.616e-07, 0.0, 1.0, -8.552e-07, 0.0, 1.0, 0.0, 0.0, 0.0, 1.663e-05, 1.0, 0.0, 1.663e-05, 1.0, 0.0, 1.663e-05, 1.0, 0.0, 1.663e-05, 1.0, 0.0, 1.663e-05, 1.0, 0.0, 1.663e-05, 1.0, 0.0, 1.663e-05, -1.0, -5.14e-10, 1.663e-05, -1.0, -1.348e-09, 1.663e-05, -1.0, -1.348e-09, 1.663e-05, -1.0, -5.14e-10, 1.663e-05, -1.0, -1.862e-09, 1.663e-05, -1.0, -0.679, 1.184e-05, 0.7341, -0.679, 1.233e-05, 0.7341, -0.679, 1.198e-05, 0.7341, -0.679, 1.198e-05, 0.7341, -0.679, 1.233e-05, 0.7341, -0.679, 1.247e-05, 0.7341, -1.0, -1.292e-06, -4.631e-07, -1.0, -4.483e-07, 8.777e-08, -1.0, -7.905e-09, 3.753e-07, -1.0, -7.905e-09, 3.753e-07, -1.0, -4.483e-07, 8.777e-08, -1.0, 8.358e-07, 9.262e-07, 0.0, 1.0, 0.0, 3.779e-05, 1.0, 1.032e-05, 0.0, 1.0, 0.0, 0.0, 1.0, 0.0, 3.779e-05, 1.0, 1.032e-05, 0.0, 1.0, 0.0, 4.041e-07, -1.0, 6.715e-07, 4.041e-07, -1.0, 5.358e-07, 6.162e-07, -1.0, 4.611e-07, 6.162e-07, -1.0, 4.611e-07, 4.041e-07, -1.0, 5.358e-07, 6.162e-07, -1.0, 0.0, 9.003e-05, -1.0, 2.765e-05, 2.133e-05, -1.0, 6.352e-06, 1.066e-05, -1.0, 3.275e-06, 1.066e-05, -1.0, 3.275e-06, 2.133e-05, -1.0, 6.352e-06, 6.549e-07, -1.0, 0.0, -0.6789, -1.629e-05, -0.7342, -0.6789, -1.199e-05, -0.7342, -0.6789, -4.303e-06, -0.7342, -0.6789, -4.303e-06, -0.7342, -0.6789, -1.199e-05, -0.7342, -0.6789, 0.0, -0.7342, -4.68e-05, 1.0, 0.0, -2.526e-05, 1.0, 6.351e-06, -0.0001249, 1.0, 3.274e-06, -0.0001249, 1.0, 3.274e-06, -2.526e-05, 1.0, 6.351e-06, -4.218e-05, 1.0, 2.765e-05, 1.0, 2.332e-06, -6.198e-07, 1.0, 1.435e-06, -6.198e-07, 1.0, 8.977e-07, -6.198e-07, 1.0, 8.977e-07, -6.198e-07, 1.0, 1.435e-06, -6.198e-07, 1.0, 0.0, -6.198e-07, 0.0, -2.26e-05, 1.0, 0.0, -2.26e-05, 1.0, 0.0, -2.26e-05, 1.0, 0.0, -2.26e-05, 1.0, 0.0, -2.26e-05, 1.0, 0.0, -2.26e-05, 1.0, 0.0, -2.26e-05, -1.0, -1.938e-08, -2.26e-05, -1.0, -1.691e-08, -2.26e-05, -1.0, -1.691e-08, -2.26e-05, -1.0, -1.938e-08, -2.26e-05, -1.0, -3.629e-08, -2.26e-05, -1.0, -0.6789, 0.0, 0.7342, -0.6789, -1.199e-05, 0.7342, -0.6789, -4.303e-06, 0.7342, -0.6789, -4.303e-06, 0.7342, -0.6789, -1.199e-05, 0.7342, -0.6789, -1.629e-05, 0.7342, -1.0, 0.0, 2.112e-06, -1.0, 0.0, 2.112e-06, -1.0, 0.0, 2.112e-06, -1.0, 0.0, 2.112e-06, -1.0, 0.0, 2.112e-06, -1.0, 0.0, 2.112e-06, 0.0, 1.0, 0.0, -2.526e-05, 1.0, 6.351e-06, 0.0, 1.0, 0.0, 0.0, 1.0, 0.0, -2.526e-05, 1.0, 6.351e-06, -4.68e-05, 1.0, 0.0, 6.549e-07, -1.0, 0.0, 2.133e-05, -1.0, 6.352e-06, 9.986e-07, -1.0, 0.0, 9.986e-07, -1.0, 0.0, 2.133e-05, -1.0, 6.352e-06, 9.986e-07, -1.0, 0.0, 0.0, -1.0, 6.914e-06, 0.0, -1.0, 6.123e-06, 0.0, -1.0, 6.554e-06, 0.0, -1.0, 6.554e-06, 0.0, -1.0, 6.123e-06, 0.0, -1.0, 5.762e-06, 1.0, 0.0, 0.0, 1.0, 0.0, 0.0, 1.0, 0.0, 0.0, 1.0, 0.0, 0.0, 1.0, 0.0, 0.0, 1.0, 0.0, 0.0, -5.423e-07, 1.0, 0.0, -5.423e-07, 1.0, 0.0, -5.423e-07, 1.0, 0.0, -5.423e-07, 1.0, 0.0, -5.423e-07, 1.0, 0.0, -5.423e-07, 1.0, 0.0, -1.0, -6.412e-07, 0.0, -1.0, -6.412e-07, 1.903e-12, -1.0, -6.412e-07, 2.377e-12, -1.0, -6.412e-07, 2.377e-12, -1.0, -6.412e-07, 1.903e-12, -1.0, -6.412e-07, 4.28e-12, -4.29e-08, 0.0, 1.0, -3.137e-08, 0.0, 1.0, -1.153e-08, 0.0, 1.0, -1.153e-08, 0.0, 1.0, -3.137e-08, 0.0, 1.0, 0.0, 0.0, 1.0, 0.0, 2.64e-07, -1.0, 0.0, 2.64e-07, -1.0, 0.0, 2.64e-07, -1.0, 0.0, 2.64e-07, -1.0, 0.0, 2.64e-07, -1.0, 0.0, 2.64e-07, -1.0, -7.979e-06, -1.0, 6.995e-06, 0.0, -1.0, 6.081e-06, 6.416e-06, -1.0, 2.384e-06, 6.416e-06, -1.0, 2.384e-06, 0.0, -1.0, 6.081e-06, 0.0, -1.0, 5.62e-06, 0.679, 1.247e-05, -0.7341, 0.679, 1.198e-05, -0.7341, 0.679, 1.233e-05, -0.7341, 0.679, 1.233e-05, -0.7341, 0.679, 1.198e-05, -0.7341, 0.679, 1.184e-05, -0.7341, 0.0, 1.0, 8.43e-06, 0.0, 1.0, 7.507e-06, 4.899e-06, 1.0, -3.06e-06, 4.899e-06, 1.0, -3.06e-06, 0.0, 1.0, 7.507e-06, -2.959e-05, 1.0, 6.074e-06, -1.0, 0.0, 0.0, -1.0, -5.68e-07, 0.0, -1.0, -4.394e-07, 0.0, -1.0, -4.394e-07, 0.0, -1.0, -5.68e-07, 0.0, -1.0, -1.007e-06, 0.0, 0.0, 1.663e-05, 1.0, 0.0, 1.663e-05, 1.0, 0.0, 1.663e-05, 1.0, 0.0, 1.663e-05, 1.0, 0.0, 1.663e-05, 1.0, 0.0, 1.663e-05, 1.0, 0.0, 1.663e-05, -1.0, 0.0, 1.663e-05, -1.0, 0.0, 1.663e-05, -1.0, 0.0, 1.663e-05, -1.0, 0.0, 1.663e-05, -1.0, 0.0, 1.663e-05, -1.0, 0.679, 1.184e-05, 0.7341, 0.679, 1.195e-05, 0.7341, 0.679, 1.221e-05, 0.7341, 0.679, 1.221e-05, 0.7341, 0.679, 1.195e-05, 0.7341, 0.679, 1.232e-05, 0.7341, 1.0, -6.461e-07, 1.171e-11, 1.0, -2.562e-07, 2.795e-07, 1.0, -3.899e-07, 1.836e-07, 1.0, -3.899e-07, 1.836e-07, 1.0, -2.562e-07, 2.795e-07, 1.0, 0.0, 4.631e-07, -2.959e-05, 1.0, 6.074e-06, -6.82e-05, 1.0, 1.92e-06, 4.899e-06, 1.0, -3.06e-06, 4.899e-06, 1.0, -3.06e-06, -6.82e-05, 1.0, 1.92e-06, 6.421e-05, 1.0, -3.547e-05, 3.95e-05, -1.0, -1.182e-05, -1.576e-05, -1.0, 4.718e-06, 6.416e-06, -1.0, 2.384e-06, 6.416e-06, -1.0, 2.384e-06, -1.576e-05, -1.0, 4.718e-06, -7.979e-06, -1.0, 6.995e-06, -5.732e-06, -1.0, 0.0, 0.0, -1.0, 0.0, 4.609e-06, -1.0, -2.823e-06, 4.609e-06, -1.0, -2.823e-06, 0.0, -1.0, 0.0, 0.0, -1.0, 0.0, 0.679, -8.987e-07, -0.7341, 0.679, 4.507e-07, -0.7341, 0.679, -4.507e-07, -0.7341, 0.679, -4.507e-07, -0.7341, 0.679, 4.507e-07, -0.7341, 0.679, 8.987e-07, -0.7341, 2.564e-05, 1.0, -1.58e-05, 6.308e-05, 1.0, -1.286e-05, 3.513e-06, 1.0, -9.251e-06, 3.513e-06, 1.0, -9.251e-06, 6.308e-05, 1.0, -1.286e-05, -2.185e-05, 1.0, 1.229e-05, -1.0, -2.187e-06, 0.0, -1.0, -2.187e-06, 3.692e-07, -1.0, -2.187e-06, 2.506e-07, -1.0, -2.187e-06, 2.506e-07, -1.0, -2.187e-06, 3.692e-07, -1.0, -2.187e-06, 6.198e-07, 0.0, 0.0, 1.0, 0.0, 0.0, 1.0, 0.0, 0.0, 1.0, 0.0, 0.0, 1.0, 0.0, 0.0, 1.0, 0.0, 0.0, 1.0, 0.0, -2.103e-07, -1.0, 0.0, -2.103e-07, -1.0, 0.0, -2.103e-07, -1.0, 0.0, -2.103e-07, -1.0, 0.0, -2.103e-07, -1.0, 0.0, -2.103e-07, -1.0, 0.679, 0.0, 0.7341, 0.679, 0.0, 0.7341, 0.679, 0.0, 0.7341, 0.679, 0.0, 0.7341, 0.679, 0.0, 0.7341, 0.679, 0.0, 0.7341, 1.0, 0.0, 8.884e-12, 1.0, 0.0, -6.038e-07, 1.0, 0.0, -4.522e-07, 1.0, 0.0, -4.522e-07, 1.0, 0.0, -6.038e-07, 1.0, 0.0, -1.056e-06, 0.0, 1.0, -1.558e-05, 0.0, 1.0, -1.558e-05, 3.513e-06, 1.0, -9.251e-06, 3.513e-06, 1.0, -9.251e-06, 0.0, 1.0, -1.558e-05, 2.564e-05, 1.0, -1.58e-05, 2.837e-05, -1.0, -1.229e-05, -1.132e-05, -1.0, -1.455e-06, 4.609e-06, -1.0, -2.823e-06, 4.609e-06, -1.0, -2.823e-06, -1.132e-05, -1.0, -1.455e-06, -5.732e-06, -1.0, 0.0, -1.0, 0.0, 0.0, -1.0, 0.0, 0.0, -1.0, 0.0, 0.0, -1.0, 0.0, 0.0, -1.0, 0.0, 0.0, -1.0, 0.0, 0.0, 0.0, 1.0, 0.0, 0.0, 1.0, 0.0, 0.0, 1.0, 0.0, 0.0, 1.0, 0.0, 0.0, 1.0, 0.0, 0.0, 1.0, 0.0, 1.0, 0.0, 0.0, 1.0, 0.0, 0.0, 1.0, 0.0, 0.0, 1.0, 0.0, 0.0, 1.0, 0.0, 0.0, 1.0, 0.0, 0.0, 0.0, -1.0, 0.0, 0.0, -1.0, 0.0, 0.0, -1.0, 0.0, 0.0, -1.0, 0.0, 0.0, -1.0, 0.0, 0.0, -1.0, 0.0, 0.0, 0.0, 1.0, 4.828e-08, 0.0, 1.0, 4.828e-08, 0.0, 1.0, 4.828e-08, 0.0, 1.0, 4.828e-08, 0.0, 1.0, 9.656e-08, 0.0, 1.0, 0.0, 0.0, -1.0, 0.0, 0.0, -1.0, 0.0, 0.0, -1.0, 0.0, 0.0, -1.0, 0.0, 0.0, -1.0, 0.0, 0.0, -1.0, -1.0, 0.0, 0.0, -1.0, 0.0, 0.0, -1.0, 0.0, 0.0, -1.0, 0.0, 0.0, -1.0, 0.0, 0.0, -1.0, 0.0, 0.0, -1.0, 0.0, 0.0, -1.0, 0.0, 0.0, -1.0, 0.0, 0.0, -1.0, 0.0, 0.0, -1.0, 0.0, 0.0, -1.0, 0.0, 0.0, 1.0, 0.0, 0.0, 1.0, 0.0, 0.0, 1.0, 0.0, 0.0, 1.0, 0.0, 0.0, 1.0, 0.0, 0.0, 1.0, 0.0, 0.0, 1.0, 0.0, 0.0, 1.0, 0.0, 0.0, 1.0, 0.0, 0.0, 1.0, 0.0, 0.0, 1.0, 0.0, 0.0, 1.0, 0.0, 0.0, 0.0, -1.0, 0.0, 0.0, -1.0, 0.0, 0.0, -1.0, 0.0, 0.0, -1.0, 0.0, 0.0, -1.0, 0.0, 0.0, -1.0, 0.0, 0.0, 0.0, 1.0, 0.0, 0.0, 1.0, 0.0, 0.0, 1.0, 0.0, 0.0, 1.0, 0.0, 0.0, 1.0, 0.0, 0.0, 1.0, 0.0, 0.0, -1.0, 0.0, 0.0, -1.0, 0.0, 0.0, -1.0, 0.0, 0.0, -1.0, 0.0, 0.0, -1.0, 0.0, 0.0, -1.0, 0.0, 0.9133, -0.4073, 0.0, 0.9133, -0.4073, 0.0, 0.9133, -0.4073, 0.0, 0.9133, -0.4073, 0.0, 0.9133, -0.4073, 0.0, 0.9133, -0.4073, 0.0, 1.0, 0.0, 0.0, 1.0, 0.0, 0.0, 1.0, 0.0, 0.0, 1.0, 0.0, 0.0, 1.0, 0.0, 0.0, 1.0, 0.0, 0.0, 0.9133, 0.4073, 0.0, 0.9133, 0.4073, 0.0, 0.9133, 0.4073, 0.0, 0.9133, 0.4073, 0.0, 0.9133, 0.4073, 0.0, 0.9133, 0.4073, -1.0, 6.492e-06, -1.206e-05, -1.0, -5.778e-06, -1.208e-05, -1.0, 5.037e-06, -2.934e-06, -1.0, 5.037e-06, -2.934e-06, -1.0, -5.778e-06, -1.208e-05, -1.0, -1.027e-05, 3.606e-06, -6.989e-06, 0.679, -0.7341, -4.599e-06, 0.679, -0.7341, 1.156e-06, 0.679, -0.7341, 1.156e-06, 0.679, -0.7341, -4.599e-06, 0.679, -0.7341, 3.545e-06, 0.679, -0.7341, 1.0, 3.478e-06, -6.917e-06, 1.0, -1.506e-08, 0.0, 1.0, -7.497e-07, 0.0, 1.0, -7.497e-07, 0.0, 1.0, -1.506e-08, 0.0, 1.0, 3.842e-07, 0.0, 0.0, -1.0, -3.256e-16, 0.0, -1.0, -1.969e-16, 0.0, -1.0, -6.945e-17, 0.0, -1.0, -6.945e-17, 0.0, -1.0, -1.969e-16, 0.0, -1.0, 5.922e-17, -4.963e-06, 0.0, 1.0, -4.847e-06, 0.0, 1.0, -4.881e-06, 0.0, 1.0, -4.881e-06, 0.0, 1.0, -4.847e-06, 0.0, 1.0, -4.765e-06, 0.0, 1.0, -9.53e-06, 0.0, -1.0, -9.53e-06, 0.0, -1.0, -9.53e-06, 0.0, -1.0, -9.53e-06, 0.0, -1.0, -9.53e-06, 0.0, -1.0, -9.53e-06, 0.0, -1.0, 3.393e-06, 0.679, 0.7341, -4.595e-06, 0.679, 0.7341, 1.05e-06, 0.679, 0.7341, 1.05e-06, 0.679, 0.7341, -4.595e-06, 0.679, 0.7341, -6.938e-06, 0.679, 0.7341, 0.0, 1.0, 0.0, 0.0, 1.0, 0.0, 0.0, 1.0, 0.0, 0.0, 1.0, 0.0, 0.0, 1.0, 0.0, 0.0, 1.0, 0.0, 1.0, 5.711e-06, -1.047e-05, 1.0, 3.478e-06, -6.917e-06, 1.0, 0.0, -1.889e-05, 0.0, 1.0, 0.0, 0.0, 1.0, 1.145e-07, 0.0, 1.0, 4.818e-08, 0.0, 1.0, 4.818e-08, 0.0, 1.0, 1.145e-07, 0.0, 1.0, 1.627e-07, -1.0, 5.037e-06, -2.934e-06, -1.0, -1.027e-05, 3.606e-06, -1.0, 0.0, 1.908e-05, 1.0, -1.506e-08, 0.0, 1.0, 3.478e-06, -6.917e-06, 1.0, 3.215e-06, -1.943e-06, 1.0, 3.215e-06, -1.943e-06, 1.0, 3.478e-06, -6.917e-06, 1.0, 5.711e-06, -1.047e-05, -1.0, 3.842e-07, 0.0, -1.0, 6.492e-06, -1.206e-05, -1.0, 4.935e-05, -1.38e-05, -1.0, 4.935e-05, -1.38e-05, -1.0, 6.492e-06, -1.206e-05, -1.0, 5.037e-06, -2.934e-06])] * 3)])
arm_simplemilitary = bpy.data.armatures.new('SimpleMilitary')  # bones are not reproduced

# ---- objects
ob_simplemilitary = bpy.data.objects.new('SimpleMilitary', arm_simplemilitary)
ob_base_mesh = bpy.data.objects.new('Base_mesh', me_untitled_019)

# ---- transforms, parenting, visibility, modifiers, constraints
ob_simplemilitary.location = (0.0, -0.6319, 0.0)
ob_simplemilitary.rotation_euler = (1.571, -0.0, 0.0)
ob_simplemilitary.scale = (0.01, 0.01, 0.01)
ob_simplemilitary.lineart.crease_threshold = 0.0
ob_base_mesh.parent = ob_simplemilitary
ob_base_mesh.matrix_parent_inverse = Matrix(((1.0, 3.146e-13, -4.56e-12, -1.061e-07), (3.146e-13, 1.0, 8.216e-14, 3.425e-06), (2.454e-11, 8.193e-14, 1.0, 7.396e-11), (0.0, 0.0, 0.0, 1.0)))
ob_base_mesh.location = (0.0, 0.0, 0.0)
ob_base_mesh.color = (0.8, 0.8, 0.8, 1.0)
ob_base_mesh.lineart.crease_threshold = 0.0
_vg = ob_base_mesh.vertex_groups.new(name='Hips_jnt')
_vg.add([142, 143, 144, 145, 146, 147, 148, 149, 150, 151, 152, 153], 1.0, 'REPLACE')
_vg = ob_base_mesh.vertex_groups.new(name='UpperLeg_Left_jnt')
_vg.add([38, 39, 40, 41, 42, 43, 44, 45, 46, 47, 48, 49], 1.0, 'REPLACE')
_vg = ob_base_mesh.vertex_groups.new(name='LowerLeg_Left_jnt')
_vg.add([50, 51, 52, 53, 54, 55, 56, 57, 58, 59, 60, 61], 1.0, 'REPLACE')
_vg = ob_base_mesh.vertex_groups.new(name='Foot_Left_jnt')
_vg.add([154, 155, 156, 157, 158, 159, 160, 161, 162, 163, 164, 165, 166, 167], 1.0, 'REPLACE')
_vg = ob_base_mesh.vertex_groups.new(name='UpperLeg_Right_jnt')
_vg.add([0, 1, 2, 3, 4, 5, 6, 7, 8, 9, 10, 11], 1.0, 'REPLACE')
_vg = ob_base_mesh.vertex_groups.new(name='LowerLeg_Right_jnt')
_vg.add([12, 13, 14, 15, 16, 17, 18, 19, 20, 21, 22, 23], 1.0, 'REPLACE')
_vg = ob_base_mesh.vertex_groups.new(name='Foot_Right_jnt')
_vg.add([24, 25, 26, 27, 28, 29, 30, 31, 32, 33, 34, 35, 36, 37], 1.0, 'REPLACE')
_vg = ob_base_mesh.vertex_groups.new(name='Body_jnt')
_vg.add([62, 63, 64, 65, 66, 67, 68, 69], 1.0, 'REPLACE')
_vg = ob_base_mesh.vertex_groups.new(name='Head_jnt')
_vg.add([134, 135, 136, 137, 138, 139, 140, 141], 1.0, 'REPLACE')
_vg = ob_base_mesh.vertex_groups.new(name='UpperArm_Right_jnt')
_vg.add([102, 103, 104, 105, 106, 107, 108, 109], 1.0, 'REPLACE')
_vg = ob_base_mesh.vertex_groups.new(name='LowerArm_Right_jnt')
_vg.add([110, 111, 112, 113, 114, 115, 116, 117, 118, 119, 120, 121], 1.0, 'REPLACE')
_vg = ob_base_mesh.vertex_groups.new(name='Hand_Right_jnt')
_vg.add([122, 123, 124, 125, 126, 127, 128, 129, 130, 131, 132, 133], 1.0, 'REPLACE')
_vg = ob_base_mesh.vertex_groups.new(name='UpperArm_Left_jnt')
_vg.add([70, 71, 72, 73, 74, 75, 76, 77], 1.0, 'REPLACE')
_vg = ob_base_mesh.vertex_groups.new(name='LowerArm_Left_jnt')
_vg.add([78, 79, 80, 81, 82, 83, 84, 85, 86, 87, 88, 89], 1.0, 'REPLACE')
_vg = ob_base_mesh.vertex_groups.new(name='Hand_Left_jnt')
_vg.add([90, 91, 92, 93, 94, 95, 96, 97, 98, 99, 100, 101], 1.0, 'REPLACE')
_m = ob_base_mesh.modifiers.new('SimpleMilitary', 'ARMATURE')
_m.object = ob_simplemilitary

# ---- collection membership
col_collection_1.objects.link(ob_simplemilitary)
col_collection_1.objects.link(ob_base_mesh)

# ---- scene / render settings (as saved in the file)
scene.frame_start = 1; scene.frame_end = 250; scene.frame_set(1)
scene.render.engine = 'BLENDER_EEVEE_NEXT'
scene.render.resolution_percentage = 50
scene.render.fps = 30
scene.render.dither_intensity = 0.0
scene.cycles.use_denoising = False
scene.cycles.samples = 10
scene.cycles.sampling_pattern = 'TABULATED_SOBOL'
scene.cycles.light_sampling_threshold = 0.0
scene.cycles.use_adaptive_sampling = False
scene.cycles.use_light_tree = False
scene.cycles.blur_glossy = 0.0
scene.cycles.pixel_filter_type = 'GAUSSIAN'
scene.cycles.sample_clamp_indirect = 0.0
scene.view_settings.view_transform = 'Standard'
bpy.context.view_layer.update()

# ---- added for rendering (the .blend has no active camera and no usable light): camera, sun
cam_auto = bpy.data.cameras.new('AutoCamera')
cam_auto.lens = 50.0
cam_auto.sensor_width = 36.0
cam_auto.clip_end = 1000.0
ob_auto_camera = bpy.data.objects.new('AutoCamera', cam_auto)
scene.collection.objects.link(ob_auto_camera)
ob_auto_camera.location = (2.4542, -2.79376, 2.48495)
ob_auto_camera.rotation_euler = (1.09748, -7.21219e-08, 0.694738)
scene.camera = ob_auto_camera
light_auto_sun = bpy.data.lights.new('AutoSun', 'SUN')
light_auto_sun.energy = 3.0
light_auto_sun.angle = 0.0523599
ob_auto_sun = bpy.data.objects.new('AutoSun', light_auto_sun)
scene.collection.objects.link(ob_auto_sun)
ob_auto_sun.rotation_euler = (0.872665, 0.174533, 0.523599)
bpy.context.view_layer.update()
